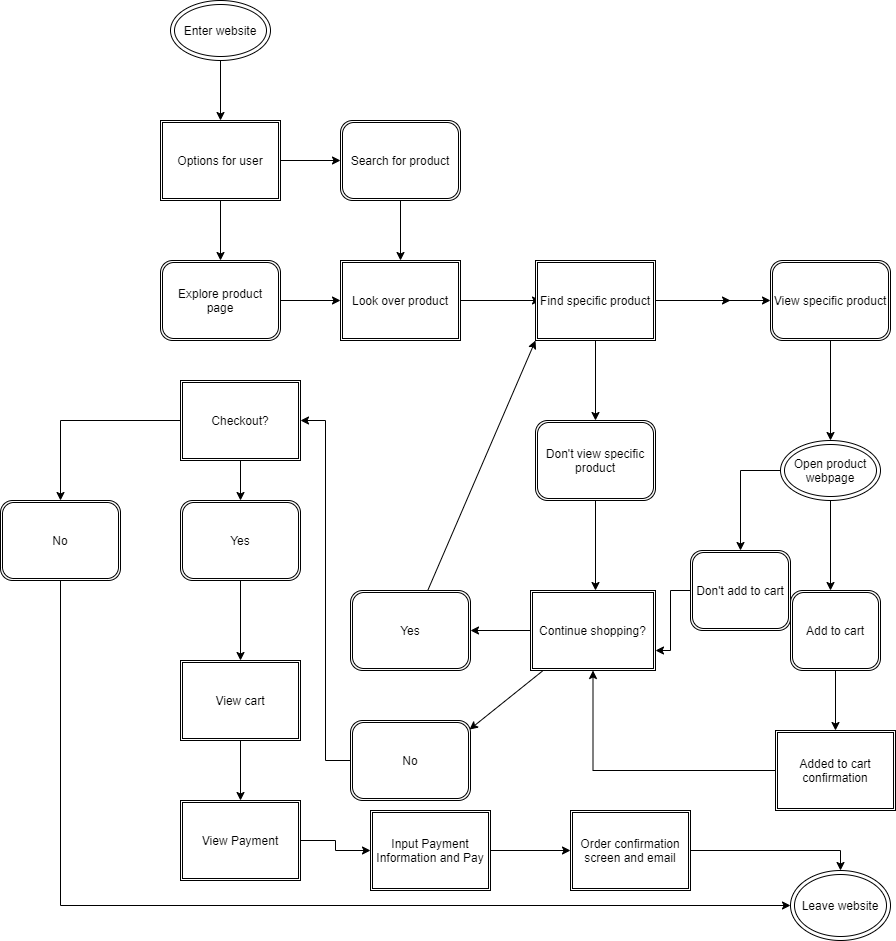

The diagram above was exported from draw.io. Its source (the exported page's mxGraphModel, read from the mxfile embedded in the PNG):
<mxGraphModel dx="2054" dy="523" grid="1" gridSize="10" guides="1" tooltips="1" connect="1" arrows="1" fold="1" page="1" pageScale="1" pageWidth="850" pageHeight="1100" math="0" shadow="0">
  <root>
    <mxCell id="0" />
    <mxCell id="1" parent="0" />
    <mxCell id="4" style="edgeStyle=orthogonalEdgeStyle;rounded=0;orthogonalLoop=1;jettySize=auto;html=1;" edge="1" parent="1" source="2">
      <mxGeometry relative="1" as="geometry">
        <mxPoint x="110" y="250" as="targetPoint" />
      </mxGeometry>
    </mxCell>
    <mxCell id="2" value="Enter website" style="ellipse;shape=doubleEllipse;whiteSpace=wrap;html=1;" vertex="1" parent="1">
      <mxGeometry x="60" y="130" width="100" height="60" as="geometry" />
    </mxCell>
    <mxCell id="6" style="edgeStyle=orthogonalEdgeStyle;rounded=0;orthogonalLoop=1;jettySize=auto;html=1;exitX=1;exitY=0.5;exitDx=0;exitDy=0;" edge="1" parent="1" source="5">
      <mxGeometry relative="1" as="geometry">
        <mxPoint x="230" y="290" as="targetPoint" />
      </mxGeometry>
    </mxCell>
    <mxCell id="7" style="edgeStyle=orthogonalEdgeStyle;rounded=0;orthogonalLoop=1;jettySize=auto;html=1;" edge="1" parent="1" source="5">
      <mxGeometry relative="1" as="geometry">
        <mxPoint x="110" y="390" as="targetPoint" />
      </mxGeometry>
    </mxCell>
    <mxCell id="5" value="Options for user" style="shape=ext;double=1;rounded=0;whiteSpace=wrap;html=1;" vertex="1" parent="1">
      <mxGeometry x="50" y="250" width="120" height="80" as="geometry" />
    </mxCell>
    <mxCell id="11" style="edgeStyle=orthogonalEdgeStyle;rounded=0;orthogonalLoop=1;jettySize=auto;html=1;" edge="1" parent="1" source="8">
      <mxGeometry relative="1" as="geometry">
        <mxPoint x="230" y="430" as="targetPoint" />
      </mxGeometry>
    </mxCell>
    <mxCell id="8" value="Explore product page" style="shape=ext;double=1;rounded=1;whiteSpace=wrap;html=1;" vertex="1" parent="1">
      <mxGeometry x="50" y="390" width="120" height="80" as="geometry" />
    </mxCell>
    <mxCell id="10" style="edgeStyle=orthogonalEdgeStyle;rounded=0;orthogonalLoop=1;jettySize=auto;html=1;entryX=0.5;entryY=0;entryDx=0;entryDy=0;" edge="1" parent="1" source="9" target="12">
      <mxGeometry relative="1" as="geometry">
        <mxPoint x="290" y="380" as="targetPoint" />
      </mxGeometry>
    </mxCell>
    <mxCell id="9" value="Search for product" style="shape=ext;double=1;rounded=1;whiteSpace=wrap;html=1;" vertex="1" parent="1">
      <mxGeometry x="230" y="250" width="120" height="80" as="geometry" />
    </mxCell>
    <mxCell id="14" style="edgeStyle=orthogonalEdgeStyle;rounded=0;orthogonalLoop=1;jettySize=auto;html=1;" edge="1" parent="1" source="12">
      <mxGeometry relative="1" as="geometry">
        <mxPoint x="430" y="430" as="targetPoint" />
      </mxGeometry>
    </mxCell>
    <mxCell id="12" value="Look over product" style="shape=ext;double=1;rounded=0;whiteSpace=wrap;html=1;" vertex="1" parent="1">
      <mxGeometry x="230" y="390" width="120" height="80" as="geometry" />
    </mxCell>
    <mxCell id="27" style="edgeStyle=orthogonalEdgeStyle;rounded=0;orthogonalLoop=1;jettySize=auto;html=1;" edge="1" parent="1" source="16">
      <mxGeometry relative="1" as="geometry">
        <mxPoint x="620" y="430" as="targetPoint" />
      </mxGeometry>
    </mxCell>
    <mxCell id="28" style="edgeStyle=orthogonalEdgeStyle;rounded=0;orthogonalLoop=1;jettySize=auto;html=1;" edge="1" parent="1" source="16" target="29">
      <mxGeometry relative="1" as="geometry">
        <mxPoint x="485" y="540" as="targetPoint" />
      </mxGeometry>
    </mxCell>
    <mxCell id="30" style="edgeStyle=orthogonalEdgeStyle;rounded=0;orthogonalLoop=1;jettySize=auto;html=1;" edge="1" parent="1" source="16">
      <mxGeometry relative="1" as="geometry">
        <mxPoint x="485" y="550" as="targetPoint" />
      </mxGeometry>
    </mxCell>
    <mxCell id="16" value="Find specific product" style="shape=ext;double=1;rounded=0;whiteSpace=wrap;html=1;" vertex="1" parent="1">
      <mxGeometry x="425" y="390" width="120" height="80" as="geometry" />
    </mxCell>
    <mxCell id="32" style="edgeStyle=orthogonalEdgeStyle;rounded=0;orthogonalLoop=1;jettySize=auto;html=1;entryX=0.5;entryY=0;entryDx=0;entryDy=0;" edge="1" parent="1" source="29" target="33">
      <mxGeometry relative="1" as="geometry">
        <mxPoint x="720" y="550" as="targetPoint" />
      </mxGeometry>
    </mxCell>
    <mxCell id="29" value="View specific product" style="shape=ext;double=1;rounded=1;whiteSpace=wrap;html=1;" vertex="1" parent="1">
      <mxGeometry x="660" y="390" width="120" height="80" as="geometry" />
    </mxCell>
    <mxCell id="34" style="edgeStyle=orthogonalEdgeStyle;rounded=0;orthogonalLoop=1;jettySize=auto;html=1;" edge="1" parent="1" source="31">
      <mxGeometry relative="1" as="geometry">
        <mxPoint x="485" y="720" as="targetPoint" />
      </mxGeometry>
    </mxCell>
    <mxCell id="31" value="Don't view specific product" style="shape=ext;double=1;rounded=1;whiteSpace=wrap;html=1;" vertex="1" parent="1">
      <mxGeometry x="425" y="550" width="120" height="80" as="geometry" />
    </mxCell>
    <mxCell id="37" style="rounded=0;orthogonalLoop=1;jettySize=auto;html=1;edgeStyle=orthogonalEdgeStyle;" edge="1" parent="1" source="33">
      <mxGeometry relative="1" as="geometry">
        <mxPoint x="630" y="680" as="targetPoint" />
        <Array as="points">
          <mxPoint x="630" y="600" />
          <mxPoint x="630" y="680" />
        </Array>
      </mxGeometry>
    </mxCell>
    <mxCell id="38" style="edgeStyle=orthogonalEdgeStyle;rounded=0;orthogonalLoop=1;jettySize=auto;html=1;" edge="1" parent="1" source="33">
      <mxGeometry relative="1" as="geometry">
        <mxPoint x="720" y="720" as="targetPoint" />
      </mxGeometry>
    </mxCell>
    <mxCell id="33" value="Open product webpage" style="ellipse;shape=doubleEllipse;whiteSpace=wrap;html=1;" vertex="1" parent="1">
      <mxGeometry x="670" y="570" width="100" height="60" as="geometry" />
    </mxCell>
    <mxCell id="45" style="edgeStyle=orthogonalEdgeStyle;rounded=0;orthogonalLoop=1;jettySize=auto;html=1;" edge="1" parent="1" source="35">
      <mxGeometry relative="1" as="geometry">
        <mxPoint x="360" y="760" as="targetPoint" />
      </mxGeometry>
    </mxCell>
    <mxCell id="51" style="edgeStyle=none;rounded=0;orthogonalLoop=1;jettySize=auto;html=1;entryX=0.992;entryY=0.113;entryDx=0;entryDy=0;entryPerimeter=0;" edge="1" parent="1" source="35" target="50">
      <mxGeometry relative="1" as="geometry" />
    </mxCell>
    <mxCell id="35" value="Continue shopping?" style="shape=ext;double=1;rounded=0;whiteSpace=wrap;html=1;" vertex="1" parent="1">
      <mxGeometry x="420" y="720" width="125" height="80" as="geometry" />
    </mxCell>
    <mxCell id="40" style="edgeStyle=orthogonalEdgeStyle;rounded=0;orthogonalLoop=1;jettySize=auto;html=1;entryX=1;entryY=0.75;entryDx=0;entryDy=0;" edge="1" parent="1" source="39" target="35">
      <mxGeometry relative="1" as="geometry">
        <mxPoint x="630" y="810" as="targetPoint" />
      </mxGeometry>
    </mxCell>
    <mxCell id="39" value="Don't add to cart" style="shape=ext;double=1;rounded=1;whiteSpace=wrap;html=1;" vertex="1" parent="1">
      <mxGeometry x="580" y="680" width="100" height="80" as="geometry" />
    </mxCell>
    <mxCell id="42" style="edgeStyle=orthogonalEdgeStyle;rounded=0;orthogonalLoop=1;jettySize=auto;html=1;" edge="1" parent="1" source="41">
      <mxGeometry relative="1" as="geometry">
        <mxPoint x="725" y="860" as="targetPoint" />
      </mxGeometry>
    </mxCell>
    <mxCell id="41" value="Add to cart" style="shape=ext;double=1;rounded=1;whiteSpace=wrap;html=1;" vertex="1" parent="1">
      <mxGeometry x="680" y="720" width="90" height="80" as="geometry" />
    </mxCell>
    <mxCell id="44" style="edgeStyle=orthogonalEdgeStyle;rounded=0;orthogonalLoop=1;jettySize=auto;html=1;entryX=0.5;entryY=1;entryDx=0;entryDy=0;" edge="1" parent="1" source="43" target="35">
      <mxGeometry relative="1" as="geometry">
        <mxPoint x="480" y="900" as="targetPoint" />
      </mxGeometry>
    </mxCell>
    <mxCell id="43" value="Added to cart confirmation" style="shape=ext;double=1;rounded=0;whiteSpace=wrap;html=1;" vertex="1" parent="1">
      <mxGeometry x="665" y="860" width="120" height="80" as="geometry" />
    </mxCell>
    <mxCell id="49" style="edgeStyle=none;rounded=0;orthogonalLoop=1;jettySize=auto;html=1;entryX=0;entryY=1;entryDx=0;entryDy=0;" edge="1" parent="1" source="46" target="16">
      <mxGeometry relative="1" as="geometry" />
    </mxCell>
    <mxCell id="46" value="Yes" style="shape=ext;double=1;rounded=1;whiteSpace=wrap;html=1;" vertex="1" parent="1">
      <mxGeometry x="240" y="720" width="120" height="80" as="geometry" />
    </mxCell>
    <mxCell id="53" style="edgeStyle=orthogonalEdgeStyle;rounded=0;orthogonalLoop=1;jettySize=auto;html=1;entryX=1;entryY=0.5;entryDx=0;entryDy=0;" edge="1" parent="1" source="50" target="52">
      <mxGeometry relative="1" as="geometry" />
    </mxCell>
    <mxCell id="50" value="No" style="shape=ext;double=1;rounded=1;whiteSpace=wrap;html=1;" vertex="1" parent="1">
      <mxGeometry x="240" y="850" width="120" height="80" as="geometry" />
    </mxCell>
    <mxCell id="57" style="edgeStyle=orthogonalEdgeStyle;rounded=0;orthogonalLoop=1;jettySize=auto;html=1;entryX=0.5;entryY=0;entryDx=0;entryDy=0;" edge="1" parent="1" source="52" target="55">
      <mxGeometry relative="1" as="geometry" />
    </mxCell>
    <mxCell id="61" style="edgeStyle=orthogonalEdgeStyle;rounded=0;orthogonalLoop=1;jettySize=auto;html=1;entryX=0.5;entryY=0;entryDx=0;entryDy=0;" edge="1" parent="1" source="52" target="56">
      <mxGeometry relative="1" as="geometry" />
    </mxCell>
    <mxCell id="52" value="Checkout?" style="shape=ext;double=1;rounded=0;whiteSpace=wrap;html=1;" vertex="1" parent="1">
      <mxGeometry x="70" y="510" width="120" height="80" as="geometry" />
    </mxCell>
    <mxCell id="54" value="Leave website" style="ellipse;shape=doubleEllipse;whiteSpace=wrap;html=1;" vertex="1" parent="1">
      <mxGeometry x="680" y="1000" width="100" height="70" as="geometry" />
    </mxCell>
    <mxCell id="60" style="rounded=0;orthogonalLoop=1;jettySize=auto;html=1;entryX=0;entryY=0.5;entryDx=0;entryDy=0;elbow=vertical;edgeStyle=orthogonalEdgeStyle;" edge="1" parent="1" source="55" target="54">
      <mxGeometry relative="1" as="geometry">
        <Array as="points">
          <mxPoint x="-50" y="1035" />
        </Array>
      </mxGeometry>
    </mxCell>
    <mxCell id="55" value="No" style="shape=ext;double=1;rounded=1;whiteSpace=wrap;html=1;" vertex="1" parent="1">
      <mxGeometry x="-110" y="630" width="120" height="80" as="geometry" />
    </mxCell>
    <mxCell id="62" style="edgeStyle=orthogonalEdgeStyle;rounded=0;orthogonalLoop=1;jettySize=auto;html=1;" edge="1" parent="1" source="56" target="63">
      <mxGeometry relative="1" as="geometry">
        <mxPoint x="130" y="780" as="targetPoint" />
      </mxGeometry>
    </mxCell>
    <mxCell id="56" value="Yes" style="shape=ext;double=1;rounded=1;whiteSpace=wrap;html=1;" vertex="1" parent="1">
      <mxGeometry x="70" y="630" width="120" height="80" as="geometry" />
    </mxCell>
    <mxCell id="65" style="edgeStyle=orthogonalEdgeStyle;rounded=0;orthogonalLoop=1;jettySize=auto;html=1;entryX=0.5;entryY=0;entryDx=0;entryDy=0;" edge="1" parent="1" source="63" target="64">
      <mxGeometry relative="1" as="geometry" />
    </mxCell>
    <mxCell id="63" value="View cart" style="shape=ext;double=1;rounded=0;whiteSpace=wrap;html=1;" vertex="1" parent="1">
      <mxGeometry x="70" y="790" width="120" height="80" as="geometry" />
    </mxCell>
    <mxCell id="67" style="edgeStyle=orthogonalEdgeStyle;rounded=0;orthogonalLoop=1;jettySize=auto;html=1;entryX=0;entryY=0.5;entryDx=0;entryDy=0;" edge="1" parent="1" source="64" target="66">
      <mxGeometry relative="1" as="geometry" />
    </mxCell>
    <mxCell id="64" value="View Payment" style="shape=ext;double=1;rounded=0;whiteSpace=wrap;html=1;" vertex="1" parent="1">
      <mxGeometry x="70" y="930" width="120" height="80" as="geometry" />
    </mxCell>
    <mxCell id="69" style="edgeStyle=orthogonalEdgeStyle;rounded=0;orthogonalLoop=1;jettySize=auto;html=1;entryX=0;entryY=0.5;entryDx=0;entryDy=0;" edge="1" parent="1" source="66" target="68">
      <mxGeometry relative="1" as="geometry" />
    </mxCell>
    <mxCell id="66" value="Input Payment Information and Pay" style="shape=ext;double=1;rounded=0;whiteSpace=wrap;html=1;" vertex="1" parent="1">
      <mxGeometry x="260" y="940" width="120" height="80" as="geometry" />
    </mxCell>
    <mxCell id="70" style="edgeStyle=orthogonalEdgeStyle;rounded=0;orthogonalLoop=1;jettySize=auto;html=1;entryX=0.5;entryY=0;entryDx=0;entryDy=0;" edge="1" parent="1" source="68" target="54">
      <mxGeometry relative="1" as="geometry" />
    </mxCell>
    <mxCell id="68" value="Order confirmation screen and email" style="shape=ext;double=1;rounded=0;whiteSpace=wrap;html=1;" vertex="1" parent="1">
      <mxGeometry x="460" y="940" width="120" height="80" as="geometry" />
    </mxCell>
  </root>
</mxGraphModel>